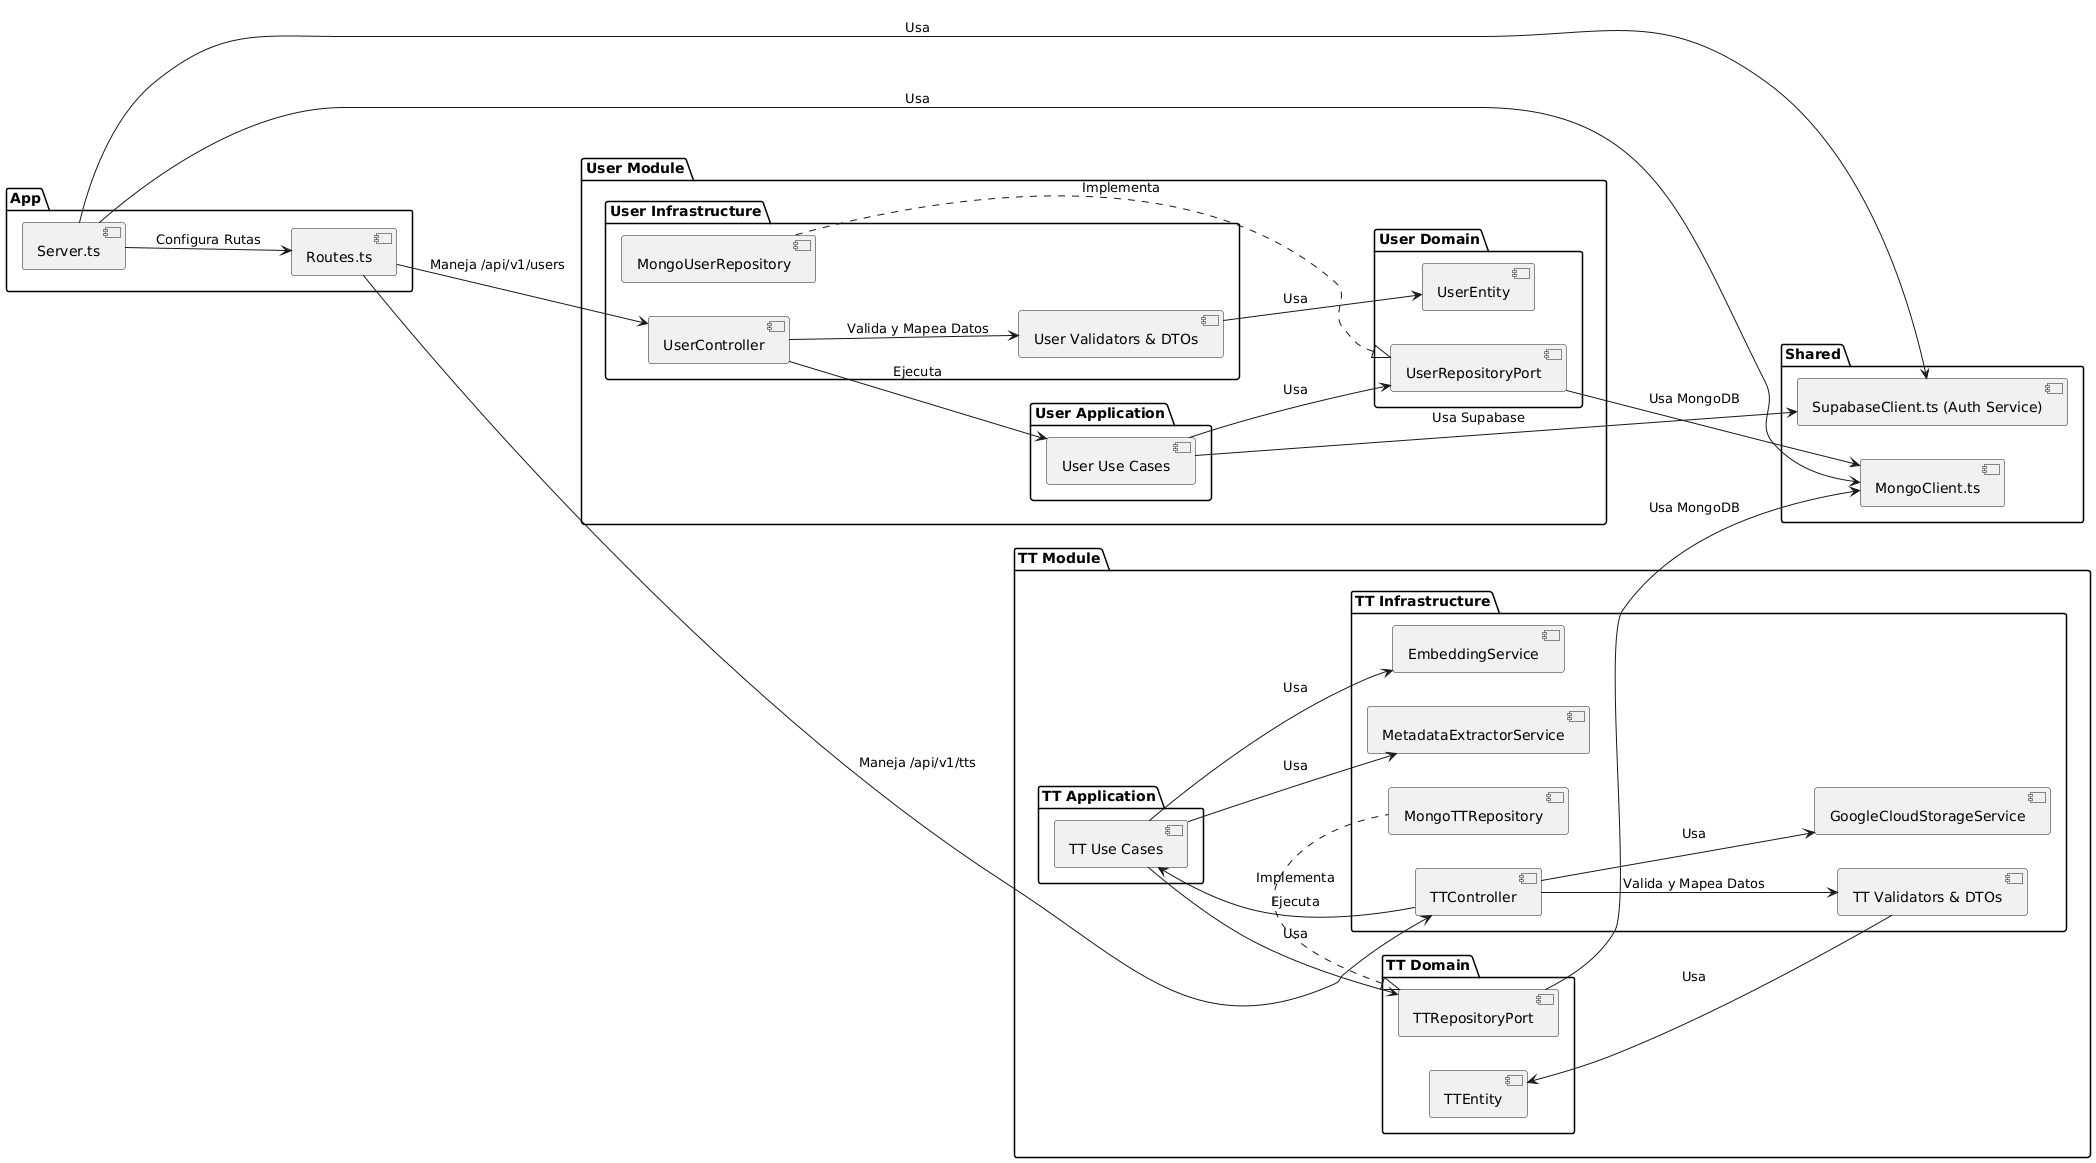

The diagram above was rendered by PlantUML. Its source (embedded in the PNG):
@startuml
' Configurar la dirección del diagrama para mayor claridad
left to right direction

' Definir paquetes para organizar los componentes
package "App" {
  [Server.ts] as Server
  [Routes.ts] as Routes
}

package "Shared" {
  [MongoClient.ts] as MongoClient
  [SupabaseClient.ts (Auth Service)] as SupabaseClient
}

package "User Module" {
  package "User Domain" {
    [UserEntity] as UserEntity
    [UserRepositoryPort] as UserRepoPort
  }

  package "User Application" {
    [User Use Cases]
  }

  package "User Infrastructure" {
    [MongoUserRepository] as MongoUserRepo
    [UserController] as UserController
    [User Validators & DTOs] as UserValDTOs
  }
}

package "TT Module" {
  package "TT Domain" {
    [TTEntity] as TTEntity
    [TTRepositoryPort] as TTRepoPort
  }

  package "TT Application" {
    [TT Use Cases]
  }

  package "TT Infrastructure" {
    [MongoTTRepository] as MongoTTRepo
    [TTController] as TTController
    [GoogleCloudStorageService]
    [EmbeddingService]
    [MetadataExtractorService]
    [TT Validators & DTOs] as TTValDTOs
  }
}

' Definir conexiones entre componentes

' App conecta con Shared y los módulos
Server --> MongoClient : "Usa"
Server --> SupabaseClient : "Usa"
Server --> Routes : "Configura Rutas"

Routes --> UserController : "Maneja /api/v1/users"
Routes --> TTController : "Maneja /api/v1/tts"

' User Module interacciones
UserController --> UserValDTOs : "Valida y Mapea Datos"
UserController --> "User Use Cases" : "Ejecuta"
"User Use Cases" --> UserRepoPort : "Usa"

UserRepoPort <|.. MongoUserRepo : "Implementa"
UserValDTOs --> UserEntity : "Usa"


' TT Module interacciones
TTController --> TTValDTOs : "Valida y Mapea Datos"
TTController --> "TT Use Cases" : "Ejecuta"
"TT Use Cases" --> TTRepoPort : "Usa"
"TT Use Cases" --> EmbeddingService : "Usa"
"TT Use Cases" --> MetadataExtractorService : "Usa"

TTRepoPort <|.. MongoTTRepo : "Implementa"
TTValDTOs --> TTEntity : "Usa"

TTController --> GoogleCloudStorageService : "Usa"

' Shared conexiones
UserRepoPort --> MongoClient : "Usa MongoDB"
TTRepoPort --> MongoClient : "Usa MongoDB"
"User Use Cases" --> SupabaseClient : "Usa Supabase"
@enduml